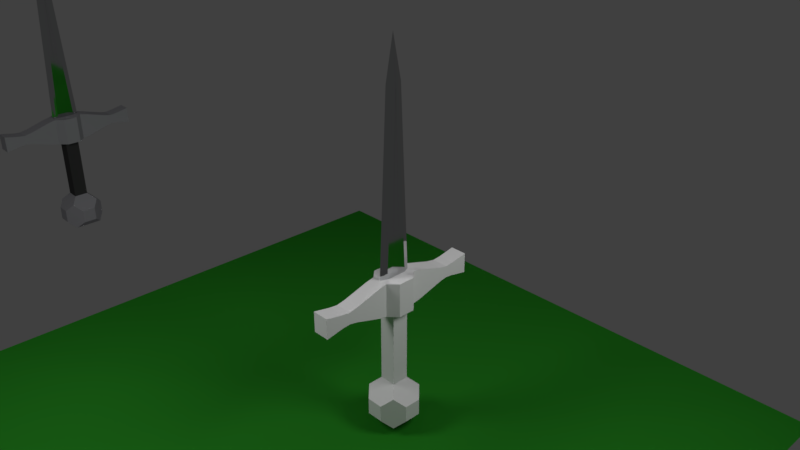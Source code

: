 # Source: DaggerTexturetest.blend  (saved by Blender 2.78.0; exported with 4.5.12 LTS)
import bpy
from mathutils import Matrix  # noqa: F401  (used for matrix-valued properties, if any)

bpy.ops.wm.read_factory_settings(use_empty=True)
scene = bpy.context.scene
scene.name = 'Scene'

# ---- collections
col_collection_1 = bpy.data.collections.new('Collection 1'); scene.collection.children.link(col_collection_1)
col_collection_6 = bpy.data.collections.new('Collection 6'); scene.collection.children.link(col_collection_6)

# ---- materials (node trees are filled in below, after node groups)
mat_metal = bpy.data.materials.new('Metal')
mat_metal.alpha_threshold = 0.0
mat_metal.roughness = 0.5
mat_material = bpy.data.materials.new('Material')
mat_material.alpha_threshold = 0.0
mat_material.diffuse_color = (0.337, 0.3357, 0.3588, 1.0)
mat_material.roughness = 0.5
mat_material.line_color = (0.0, 0.0, 0.0, 1.0)
mat_material_003 = bpy.data.materials.new('Material.003')
mat_material_003.alpha_threshold = 0.0
mat_material_003.diffuse_color = (0.05222, 0.05222, 0.05222, 1.0)
mat_material_003.roughness = 0.5
mat_material_006 = bpy.data.materials.new('Material.006')
mat_material_006.alpha_threshold = 0.0
mat_material_006.roughness = 0.5
mat_material_006.line_color = (0.0, 0.0, 0.0, 1.0)
mat_material_005 = bpy.data.materials.new('Material.005')
mat_material_005.alpha_threshold = 0.0
mat_material_005.roughness = 0.5
mat_material_001 = bpy.data.materials.new('Material.001')
mat_material_001.alpha_threshold = 0.0
mat_material_001.roughness = 0.5
mat_material_002 = bpy.data.materials.new('Material.002')
mat_material_002.alpha_threshold = 0.0
mat_material_002.roughness = 0.5

# ---- node groups
ng_fresnel = bpy.data.node_groups.new('Fresnel', 'ShaderNodeTree')
_s = ng_fresnel.interface.new_socket(name='NonMetalFransnel', in_out='OUTPUT', socket_type='NodeSocketFloat')
_s.subtype = 'FACTOR'
_s.min_value = 0.0
_s.max_value = 1.0
_s = ng_fresnel.interface.new_socket(name='MetalFrasnel', in_out='OUTPUT', socket_type='NodeSocketFloat')
_s.min_value = 0.0
_s.max_value = 0.0
_s = ng_fresnel.interface.new_socket(name='Rim', in_out='OUTPUT', socket_type='NodeSocketFloat')
_s.min_value = 0.0
_s.max_value = 0.0
_s = ng_fresnel.interface.new_socket(name='Roughness', in_out='INPUT', socket_type='NodeSocketFloat')
_s.subtype = 'FACTOR'
_s.min_value = 0.0
_s.max_value = 1.0
_s = ng_fresnel.interface.new_socket(name='Normal', in_out='INPUT', socket_type='NodeSocketVector')
_s.min_value = -1.0
_s.max_value = 1.0
_s.hide_value = True
_s = ng_fresnel.interface.new_socket(name='IOR', in_out='INPUT', socket_type='NodeSocketFloat')
_s.default_value = 1.45
_s.min_value = 0.0
_s.max_value = 1000.0
_s = ng_fresnel.interface.new_socket(name='RimEffect', in_out='INPUT', socket_type='NodeSocketFloat')
_s.default_value = 0.5
_s.min_value = 0.0
_s.max_value = 1.0
_N = ng_fresnel.nodes; _L = ng_fresnel.links
n0 = _N.new('ShaderNodeNewGeometry'); n0.name = 'Geometry'; n0.location = (-251, -69)
n1 = _N.new('ShaderNodeMix'); n1.name = 'Mix'; n1.location = (28, 69)
n1.data_type = 'RGBA'
n2 = _N.new('ShaderNodeBump'); n2.name = 'Bump'; n2.location = (-226, 167)
n2.inputs[1].default_value = 0.1
n2.inputs[2].default_value = 1.0
n3 = _N.new('ShaderNodeFresnel'); n3.name = 'Fresnel.001'; n3.location = (252, -116)
n4 = _N.new('NodeGroupOutput'); n4.name = 'Group Output'; n4.location = (692, 22)
n5 = _N.new('ShaderNodeFresnel'); n5.name = 'Fresnel'; n5.location = (251, 11)
n6 = _N.new('ShaderNodeMath'); n6.name = 'Math'; n6.location = (491, -51)
n6.operation = 'SUBTRACT'
n7 = _N.new('ShaderNodeMath'); n7.name = 'Math.001'; n7.location = (488, -244)
n7.operation = 'POWER'
n7.inputs[1].default_value = 2.0
n8 = _N.new('ShaderNodeLayerWeight'); n8.name = 'Layer Weight'; n8.location = (237, -267)
n9 = _N.new('NodeGroupInput'); n9.name = 'Group Input'; n9.location = (-451, 0)
_L.new(n1.outputs[2], n5.inputs[1])
_L.new(n0.outputs[4], n1.inputs[7])
_L.new(n2.outputs[0], n1.inputs[6])
_L.new(n9.outputs[0], n1.inputs[0])
_L.new(n9.outputs[1], n2.inputs[4])
_L.new(n0.outputs[4], n3.inputs[1])
_L.new(n3.outputs[0], n6.inputs[1])
_L.new(n5.outputs[0], n6.inputs[0])
_L.new(n6.outputs[0], n4.inputs[1])
_L.new(n5.outputs[0], n4.inputs[0])
_L.new(n9.outputs[2], n3.inputs[0])
_L.new(n9.outputs[2], n5.inputs[0])
_L.new(n8.outputs[1], n7.inputs[0])
_L.new(n7.outputs[0], n4.inputs[2])
_L.new(n9.outputs[3], n8.inputs[0])
n4.is_active_output = True
ng_metalshader = bpy.data.node_groups.new('MetalShader', 'ShaderNodeTree')
_s = ng_metalshader.interface.new_socket(name='BSDF', in_out='OUTPUT', socket_type='NodeSocketShader')
_s = ng_metalshader.interface.new_socket(name='Base Color', in_out='INPUT', socket_type='NodeSocketColor')
_s.default_value = (0.5, 0.5, 0.5, 1.0)
_s = ng_metalshader.interface.new_socket(name='RimColor', in_out='INPUT', socket_type='NodeSocketColor')
_s.default_value = (0.3733, 0.3733, 0.3733, 1.0)
_s = ng_metalshader.interface.new_socket(name='Roughness', in_out='INPUT', socket_type='NodeSocketFloat')
_s.subtype = 'FACTOR'
_s.min_value = 0.0
_s.max_value = 1.0
_s = ng_metalshader.interface.new_socket(name='Normal', in_out='INPUT', socket_type='NodeSocketVector')
_s.min_value = -1.0
_s.max_value = 1.0
_s.hide_value = True
_s = ng_metalshader.interface.new_socket(name='RimEffect', in_out='INPUT', socket_type='NodeSocketFloat')
_s.default_value = 0.5
_s.min_value = 0.0
_s.max_value = 1.0
_N = ng_metalshader.nodes; _L = ng_metalshader.links
n0 = _N.new('ShaderNodeMix'); n0.name = 'Mix'; n0.location = (210, -79)
n0.data_type = 'RGBA'
n1 = _N.new('ShaderNodeMix'); n1.name = 'Mix.001'; n1.location = (-10, -160)
n1.data_type = 'RGBA'
n2 = _N.new('NodeGroupOutput'); n2.name = 'Group Output'; n2.location = (630, 0)
n3 = _N.new('ShaderNodeMath'); n3.name = 'Math'; n3.location = (-453, -5)
n3.operation = 'POWER'
n3.inputs[1].default_value = 2.0
n4 = _N.new('ShaderNodeGroup'); n4.name = 'Group.001'; n4.location = (-172, 160)
n4.node_tree = ng_fresnel
n4.inputs[2].default_value = 1.45
n5 = _N.new('ShaderNodeBsdfAnisotropic'); n5.name = 'Glossy BSDF'; n5.location = (430, -84)
n5.distribution = 'GGX'
n6 = _N.new('NodeGroupInput'); n6.name = 'Group Input'; n6.location = (-757, -43)
n7 = _N.new('ShaderNodeMath'); n7.name = 'Math.001'; n7.location = (0, 0)
n7.operation = 'POWER'
_L.new(n5.outputs[0], n2.inputs[0])
_L.new(n6.outputs[0], n1.inputs[6])
_L.new(n0.outputs[2], n5.inputs[0])
_L.new(n4.outputs[1], n0.inputs[0])
_L.new(n1.outputs[2], n0.inputs[6])
_L.new(n4.outputs[2], n1.inputs[0])
_L.new(n6.outputs[1], n1.inputs[7])
_L.new(n6.outputs[2], n3.inputs[0])
_L.new(n3.outputs[0], n4.inputs[0])
_L.new(n6.outputs[3], n4.inputs[1])
_L.new(n6.outputs[3], n5.inputs[4])
_L.new(n6.outputs[4], n4.inputs[3])
_L.new(n3.outputs[0], n7.inputs[0])
_L.new(n7.outputs[0], n5.inputs[1])
n2.is_active_output = True
ng_metalcolors = bpy.data.node_groups.new('MetalColors', 'ShaderNodeTree')
_s = ng_metalcolors.interface.new_socket(name='Iron', in_out='OUTPUT', socket_type='NodeSocketColor')
_s.default_value = (0.56, 0.57, 0.58, 1.0)
_s = ng_metalcolors.interface.new_socket(name='Silver', in_out='OUTPUT', socket_type='NodeSocketColor')
_s.default_value = (0.972, 0.9002, 0.8454, 1.0)
_N = ng_metalcolors.nodes; _L = ng_metalcolors.links
n0 = _N.new('ShaderNodeRGB'); n0.name = 'RGB.001'; n0.location = (-107, -28)
n0.outputs[0].default_value = (0.972, 0.96, 0.915, 1.0)
n1 = _N.new('NodeGroupOutput'); n1.name = 'Group Output'; n1.location = (307, 0)
n2 = _N.new('ShaderNodeRGB'); n2.name = 'RGB'; n2.location = (107, 28)
n2.outputs[0].default_value = (0.56, 0.57, 0.58, 1.0)
n3 = _N.new('NodeGroupInput'); n3.name = 'Group Input'; n3.location = (-307, 0)
_L.new(n2.outputs[0], n1.inputs[0])
_L.new(n0.outputs[0], n1.inputs[1])
n1.is_active_output = True

# ---- material node trees
mat_metal.use_nodes = True; mat_metal.node_tree.nodes.clear()
_N = mat_metal.node_tree.nodes; _L = mat_metal.node_tree.links
n0 = _N.new('ShaderNodeOutputMaterial'); n0.name = 'Material Output'; n0.location = (379, 300)
n1 = _N.new('ShaderNodeGroup'); n1.name = 'Group.002'; n1.location = (56, 295)
n1.node_tree = ng_metalshader
n1.inputs[1].default_value = (0.6114, 0.6114, 0.6114, 1.0)
n1.inputs[2].default_value = 0.05455
n1.inputs[3].default_value = (0.0, 0.0, 0.0)
n1.inputs[4].default_value = 0.5
n2 = _N.new('ShaderNodeGroup'); n2.name = 'Group'; n2.location = (-256, 254)
n2.node_tree = ng_metalcolors
_L.new(n1.outputs[0], n0.inputs[0])
_L.new(n2.outputs[0], n1.inputs[0])
n0.is_active_output = True
mat_material_005.use_nodes = True; mat_material_005.node_tree.nodes.clear()
_N = mat_material_005.node_tree.nodes; _L = mat_material_005.node_tree.links
n0 = _N.new('ShaderNodeOutputMaterial'); n0.name = 'Material Output'; n0.location = (300, 300)
n1 = _N.new('ShaderNodeBsdfDiffuse'); n1.name = 'Diffuse BSDF'; n1.location = (10, 300)
n1.inputs[0].default_value = (0.01885, 0.2079, 0.01447, 1.0)
_L.new(n1.outputs[0], n0.inputs[0])
n0.is_active_output = True
mat_material_001.use_nodes = True; mat_material_001.node_tree.nodes.clear()
_N = mat_material_001.node_tree.nodes; _L = mat_material_001.node_tree.links
n0 = _N.new('ShaderNodeOutputMaterial'); n0.name = 'Material Output'; n0.location = (300, 300)
n1 = _N.new('ShaderNodeEmission'); n1.name = 'Emission'; n1.location = (10, 300)
n1.inputs[0].default_value = (0.8, 0.8, 0.8, 1.0)
n1.inputs[1].default_value = 10.0
_L.new(n1.outputs[0], n0.inputs[0])
n0.is_active_output = True
mat_material_002.use_nodes = True; mat_material_002.node_tree.nodes.clear()
_N = mat_material_002.node_tree.nodes; _L = mat_material_002.node_tree.links
n0 = _N.new('ShaderNodeOutputMaterial'); n0.name = 'Material Output'; n0.location = (300, 300)
n1 = _N.new('ShaderNodeEmission'); n1.name = 'Emission'; n1.location = (10, 300)
n1.inputs[0].default_value = (0.8, 0.8, 0.8, 1.0)
n1.inputs[1].default_value = 10.0
_L.new(n1.outputs[0], n0.inputs[0])
n0.is_active_output = True

# ---- world
world_world = bpy.data.worlds.new('World'); scene.world = world_world
world_world.color = (0.05088, 0.05088, 0.05088)
world_world.use_sun_shadow = False
world_world.sun_shadow_jitter_overblur = 0.0
world_world.cycles.sampling_method = 'MANUAL'

# ---- cameras
cam_camera = bpy.data.cameras.new('Camera')
cam_camera.clip_end = 100.0
cam_camera.lens = 35.0
cam_camera.sensor_width = 32.0
cam_camera.sensor_height = 18.0
cam_camera.ortho_scale = 7.314
cam_camera.dof.focus_distance = 0.0

# ---- meshes
me_cube_003 = bpy.data.meshes.new('Cube.003')
me_cube_003.from_pydata([(-0.1813, -0.5, 10.0), (-0.1812, 0.5, 10.0), (0.0, 1.0, 10.0), (0.0, -1.0, 10.0), (0.1812, -0.5, 10.0), (0.1813, 0.5, 10.0), (0.0, 1.0, 10.0), (0.0, -1.0, 10.0), (0.125, -0.75, 10.0), (-0.125, -0.75, 10.0), (-0.125, 0.75, 10.0), (0.125, 0.75, 10.0), (0.1813, -2.235e-07, 10.0), (-0.1813, 1.639e-07, 10.0), (-0.1812, 0.25, 10.0), (0.1813, 0.25, 10.0), (0.1812, -0.25, 10.0), (0.1813, 0.625, 10.0), (-0.1813, 0.625, 10.0), (-0.06125, 0.875, 10.0), (-0.1813, -0.625, 10.0), (0.1813, -0.625, 10.0), (0.06125, -0.875, 10.0), (-0.06125, -0.875, 10.0), (0.06125, 0.875, 10.0), (-0.1813, -0.25, 10.0), (0.1812, 0.009029, 20.48), (0.1813, 0.0158, 20.48), (0.0, 0.5158, 20.48), (0.0, -0.491, 20.48), (-0.125, -0.241, 20.48), (0.125, 0.2658, 20.48), (-0.1813, 1.639e-07, 20.48), (-0.1813, 0.00903, 20.48), (-0.1812, 0.0158, 20.48), (0.0, 0.5158, 20.48), (0.0, -0.491, 20.48), (0.125, -0.241, 20.48), (-0.125, 0.2658, 20.48), (0.1813, -2.235e-07, 20.48), (-0.1812, -0.003678, 20.48), (0.1813, -0.003679, 20.48), (0.1812, 0.001294, 20.48), (0.1813, 0.1408, 20.48), (-0.1813, 0.1408, 20.48), (-0.06125, 0.3908, 20.48), (-0.1813, -0.116, 20.48), (0.1813, -0.116, 20.48), (0.06125, -0.366, 20.48), (-0.06125, -0.366, 20.48), (0.06125, 0.3908, 20.48), (-0.1813, 0.001295, 20.48), (-8.788e-09, -1.032e-08, 23.0)], [], [(5, 17, 43, 27), (17, 11, 31, 43), (0, 20, 46, 33), (20, 9, 30, 46), (9, 23, 49, 30), (23, 3, 36, 49), (16, 12, 39, 42), (4, 16, 42, 26), (19, 10, 38, 45), (2, 19, 45, 35), (22, 8, 37, 48), (7, 22, 48, 29), (15, 5, 27, 41), (13, 25, 51, 32), (12, 15, 41, 39), (25, 0, 33, 51), (18, 1, 34, 44), (10, 18, 44, 38), (21, 4, 26, 47), (8, 21, 47, 37), (29, 48, 52), (27, 43, 52), (43, 31, 52), (47, 26, 52), (37, 47, 52), (33, 46, 52), (46, 30, 52), (31, 50, 52), (50, 28, 52), (45, 38, 52), (35, 45, 52), (30, 49, 52), (49, 36, 52), (24, 6, 28, 50), (14, 13, 32, 40), (11, 24, 50, 31), (1, 14, 40, 34), (48, 37, 52), (38, 44, 52), (44, 34, 52)])
me_cube_003.materials.append(mat_metal)
me_cube_003.use_remesh_preserve_volume = False
me_cube_003.use_remesh_preserve_attributes = False
me_cube_003.use_mirror_vertex_groups = False
me_cube_003.update()
me_cube_002 = bpy.data.meshes.new('Cube.002')
me_cube_002.from_pydata([(1.0, 1.0, 0.8448), (1.0, -1.0, 0.8448), (-1.0, -1.0, 0.8448), (-1.0, 1.0, 0.8448), (1.0, 1.0, 2.845), (1.0, -1.0, 2.845), (-1.0, -1.0, 2.845), (-1.0, 1.0, 2.845), (0.5, 0.5, 3.345), (0.5, -0.5, 3.345), (-0.5, -0.5, 3.345), (-0.5, 0.5, 3.345), (0.5, -1.5, 1.345), (-0.5, -1.5, 1.345), (0.5, -1.5, 2.345), (-0.5, -1.5, 2.345), (1.5, 0.5, 1.345), (1.5, -0.5, 1.345), (1.5, 0.5, 2.345), (1.5, -0.5, 2.345), (0.5, 1.5, 1.345), (-0.5, 1.5, 1.345), (0.5, 1.5, 2.345), (-0.5, 1.5, 2.345), (-1.5, -0.5, 1.345), (-1.5, 0.5, 1.345), (-1.5, -0.5, 2.345), (-1.5, 0.5, 2.345), (0.0, 1.49e-08, 0.3448)], [], [(0, 1, 28), (7, 6, 10, 11), (5, 1, 17, 19), (6, 2, 13, 15), (2, 6, 26, 24), (4, 0, 20, 22), (4, 7, 11, 8), (6, 5, 9, 10), (5, 4, 8, 9), (12, 14, 15, 13), (1, 5, 14, 12), (2, 1, 12, 13), (5, 6, 15, 14), (16, 18, 19, 17), (0, 4, 18, 16), (1, 0, 16, 17), (4, 5, 19, 18), (22, 20, 21, 23), (7, 4, 22, 23), (3, 7, 23, 21), (0, 3, 21, 20), (24, 26, 27, 25), (6, 7, 27, 26), (7, 3, 25, 27), (3, 2, 24, 25), (2, 3, 28), (1, 2, 28), (3, 0, 28)])
me_cube_002.materials.append(mat_material)
me_cube_002.use_remesh_preserve_volume = False
me_cube_002.use_remesh_preserve_attributes = False
me_cube_002.use_mirror_vertex_groups = False
me_cube_002.update()
me_cube_001 = bpy.data.meshes.new('Cube.001')
me_cube_001.from_pydata([(0.5, 0.5, 3.345), (0.5, -0.5, 3.345), (-0.5, -0.5, 3.345), (-0.5, 0.5, 3.345), (-0.5, 0.5, 8.0), (0.5, -0.5, 8.0), (0.5, 0.5, 8.0), (-0.5, -0.5, 8.0)], [], [(2, 1, 5, 7), (1, 0, 6, 5), (3, 2, 7, 4), (0, 3, 4, 6)])
me_cube_001.polygons.foreach_set('material_index', [1, 1, 1, 1])
me_cube_001.materials.append(None)
me_cube_001.materials.append(mat_material_003)
me_cube_001.use_remesh_preserve_volume = False
me_cube_001.use_remesh_preserve_attributes = False
me_cube_001.use_mirror_vertex_groups = False
me_cube_001.update()
me_cube = bpy.data.meshes.new('Cube')
me_cube.from_pydata([(-0.5, 0.5, 8.0), (0.5, -0.5, 8.0), (0.5, 0.5, 8.0), (-0.5, -0.5, 8.0), (-0.5, 0.5, 10.0), (0.5, -0.5, 10.0), (0.5, 0.5, 10.0), (-0.5, -0.5, 10.0), (0.5, 1.0, 8.0), (-0.5, 1.0, 8.0), (0.5, 1.0, 10.0), (-0.5, 1.0, 10.0), (0.5, -1.0, 8.0), (-0.5, -1.0, 8.0), (0.5, -1.0, 10.0), (-0.5, -1.0, 10.0), (1.0, 0.5, 8.0), (1.0, -0.5, 8.0), (1.0, 0.5, 10.0), (1.0, -0.5, 10.0), (1.0, 0.5, 10.0), (1.0, 0.5, 8.0), (1.0, -0.5, 8.0), (1.0, -0.5, 10.0), (-1.0, -0.5, 8.0), (-1.0, 0.5, 8.0), (-1.0, -0.5, 10.0), (-1.0, 0.5, 10.0), (-1.0, 0.5, 10.0), (-1.0, 0.5, 8.0), (-1.0, -0.5, 10.0), (-1.0, -0.5, 8.0), (-0.5, -5.0, 8.4), (0.5, -5.0, 8.4), (-0.5, -5.0, 9.6), (0.5, -5.0, 9.6), (-0.5, -4.5, 8.5), (0.5, -4.5, 8.5), (-0.5, -4.5, 9.5), (0.5, -4.5, 9.5), (0.5, -4.0, 9.4), (0.5, -4.0, 8.6), (-0.5, -4.0, 8.6), (-0.5, -4.0, 9.4), (-0.5, -3.5, 9.35), (0.5, -3.5, 9.35), (-0.5, -3.5, 8.65), (0.5, -3.5, 8.65), (0.5, -3.0, 9.45), (0.5, -3.0, 8.55), (-0.5, -3.0, 8.55), (-0.5, -3.0, 9.45), (-0.5, -2.5, 9.6), (0.5, -2.5, 9.6), (-0.5, -2.5, 8.4), (0.5, -2.5, 8.4), (0.5, -2.0, 9.75), (0.5, -2.0, 8.25), (-0.5, -2.0, 8.25), (-0.5, -2.0, 9.75), (-0.5, -1.5, 9.9), (0.5, -1.5, 9.9), (-0.5, -1.5, 8.1), (0.5, -1.5, 8.1), (0.5, 1.5, 8.1), (-0.5, 1.5, 8.1), (0.5, 1.5, 9.9), (-0.5, 1.5, 9.9), (0.5, 2.0, 8.25), (-0.5, 2.0, 8.25), (0.5, 2.0, 9.75), (-0.5, 2.0, 9.75), (0.5, 2.5, 8.4), (-0.5, 2.5, 8.4), (0.5, 2.5, 9.6), (-0.5, 2.5, 9.6), (0.5, 3.0, 8.55), (-0.5, 3.0, 8.55), (0.5, 3.0, 9.45), (-0.5, 3.0, 9.45), (0.5, 3.5, 8.65), (-0.5, 3.5, 8.65), (0.5, 3.5, 9.35), (-0.5, 3.5, 9.35), (0.5, 4.0, 8.6), (-0.5, 4.0, 8.6), (0.5, 4.0, 9.4), (-0.5, 4.0, 9.4), (0.5, 4.5, 8.5), (-0.5, 4.5, 8.5), (0.5, 4.5, 9.5), (-0.5, 4.5, 9.5), (0.5, 5.0, 8.4), (-0.5, 5.0, 8.4), (0.5, 5.0, 9.6), (-0.5, 5.0, 9.6), (-0.5, 3.576e-07, 10.0), (0.5, -4.172e-07, 10.0), (6.557e-07, 1.0, 10.0), (-0.5, 0.75, 10.0), (0.5, 0.75, 10.0), (-8.941e-07, -1.0, 10.0), (-0.5, -0.75, 10.0), (0.5, -0.75, 10.0), (-0.5, 0.25, 10.0), (-0.1813, -0.5, 10.0), (-0.1812, 0.5, 10.0), (0.5, -0.25, 10.0), (0.0, 1.0, 10.0), (-0.5, 0.875, 10.0), (0.5, 0.875, 10.0), (0.0, -1.0, 10.0), (-0.5, -0.625, 10.0), (0.5, -0.625, 10.0), (-0.5, -0.25, 10.0), (0.1812, -0.5, 10.0), (0.1813, 0.5, 10.0), (0.5, 0.25, 10.0), (0.0, 1.0, 10.0), (-0.5, 0.625, 10.0), (0.5, 0.625, 10.0), (0.0, -1.0, 10.0), (-0.5, -0.875, 10.0), (0.5, -0.875, 10.0), (0.125, -0.75, 10.0), (-0.125, -0.75, 10.0), (-0.125, 0.75, 10.0), (0.125, 0.75, 10.0), (0.1813, -2.235e-07, 10.0), (-0.1813, 1.639e-07, 10.0), (-0.1812, 0.25, 10.0), (0.1813, 0.25, 10.0), (0.1812, -0.25, 10.0), (0.1813, 0.625, 10.0), (-0.1813, 0.625, 10.0), (-0.06125, 0.875, 10.0), (-0.1813, -0.625, 10.0), (0.1813, -0.625, 10.0), (0.06125, -0.875, 10.0), (-0.06125, -0.875, 10.0), (0.06125, 0.875, 10.0), (-0.1813, -0.25, 10.0), (0.1812, 0.009029, 20.48), (0.1813, 0.0158, 20.48), (0.0, 0.5158, 20.48), (6.557e-07, 0.5158, 20.48), (0.0, -0.491, 20.48), (-8.941e-07, -0.491, 20.48), (-0.1813, 1.639e-07, 20.48), (-0.1813, 0.00903, 20.48), (-0.1812, 0.0158, 20.48), (0.0, 0.5158, 20.48), (0.0, -0.491, 20.48), (0.1813, -2.235e-07, 20.48), (-0.1812, -0.003678, 20.48), (0.1813, -0.003679, 20.48), (0.1812, 0.001294, 20.48), (-0.1813, 0.001295, 20.48), (-8.788e-09, -1.032e-08, 23.0), (-1.0, 8.345e-07, 8.0), (-1.0, 8.345e-07, 10.0), (-1.0, -0.5, 9.0), (-1.0, 0.5, 9.0), (-1.0, 8.345e-07, 9.0), (-1.0, 0.25, 8.0), (-1.0, 0.25, 10.0), (-1.0, -0.5, 8.5), (-1.0, 0.5, 8.5), (-1.0, -0.25, 8.0), (-1.0, -0.25, 10.0), (-1.0, -0.5, 9.5), (-1.0, 0.5, 9.5), (-1.0, 8.345e-07, 9.5), (-1.0, 8.345e-07, 8.5), (-1.0, 0.25, 9.0), (-1.0, -0.25, 9.0), (-1.0, -0.25, 8.5), (-1.0, 0.25, 8.5), (-1.0, 0.25, 9.5), (-1.0, -0.25, 9.5), (-1.0, 0.375, 8.0), (-1.0, 0.375, 10.0), (-1.0, -0.5, 8.25), (-1.0, 0.5, 8.25), (-1.0, -0.125, 8.0), (-1.0, -0.125, 10.0), (-1.0, -0.5, 9.25), (-1.0, 0.5, 9.25), (-1.0, 8.345e-07, 9.75), (-1.0, 8.345e-07, 8.75), (-1.0, 0.375, 9.0), (-1.0, -0.125, 9.0), (-1.0, 0.125, 8.0), (-1.0, 0.125, 10.0), (-1.0, -0.5, 8.75), (-1.0, 0.5, 8.75), (-1.0, -0.375, 8.0), (-1.0, -0.375, 10.0), (-1.0, -0.5, 9.75), (-1.0, 0.5, 9.75), (-1.0, 8.345e-07, 9.25), (-1.0, 8.345e-07, 8.25), (-1.0, 0.125, 9.0), (-1.0, -0.375, 9.0), (-1.0, -0.25, 8.75), (-1.0, -0.25, 8.25), (-1.0, -0.125, 8.5), (-1.0, -0.375, 8.5), (-1.0, 0.25, 8.75), (-1.0, 0.25, 8.25), (-1.0, 0.375, 8.5), (-1.0, 0.125, 8.5), (-1.0, 0.25, 9.75), (-1.0, 0.25, 9.25), (-1.0, 0.375, 9.5), (-1.0, 0.125, 9.5), (-1.0, -0.25, 9.75), (-1.0, -0.25, 9.25), (-1.0, -0.125, 9.5), (-1.0, -0.375, 9.5), (-1.0, -0.375, 9.25), (-1.0, -0.125, 9.25), (-1.0, -0.125, 9.75), (-1.0, 0.125, 9.25), (-1.0, 0.375, 9.25), (-1.0, 0.375, 9.75), (-1.0, 0.125, 8.25), (-1.0, 0.375, 8.25), (-1.0, 0.375, 8.75), (-1.0, -0.375, 8.25), (-1.0, -0.125, 8.25), (-1.0, -0.125, 8.75), (-1.0, -0.375, 8.75), (-1.0, 0.125, 8.75), (-1.0, 0.125, 9.75), (-1.0, -0.375, 9.75), (-1.0, 0.4375, 8.0), (-1.0, 0.4375, 10.0), (-1.0, -0.5, 8.125), (-1.0, 0.5, 8.125), (-1.0, -0.0625, 8.0), (-1.0, -0.0625, 10.0), (-1.0, -0.5, 9.125), (-1.0, 0.5, 9.125), (-1.0, 8.345e-07, 9.875), (-1.0, 8.345e-07, 8.875), (-1.0, 0.4375, 9.0), (-1.0, -0.0625, 9.0), (-1.0, 0.1875, 8.0), (-1.0, 0.1875, 10.0), (-1.0, -0.5, 8.625), (-1.0, 0.5, 8.625), (-1.0, -0.3125, 8.0), (-1.0, -0.3125, 10.0), (-1.0, -0.5, 9.625), (-1.0, 0.5, 9.625), (-1.0, 8.345e-07, 9.375), (-1.0, 8.345e-07, 8.375), (-1.0, 0.1875, 9.0), (-1.0, -0.3125, 9.0), (-1.0, -0.25, 8.875), (-1.0, -0.25, 8.375), (-1.0, -0.0625, 8.5), (-1.0, -0.3125, 8.5), (-1.0, 0.25, 8.875), (-1.0, 0.25, 8.375), (-1.0, 0.4375, 8.5), (-1.0, 0.1875, 8.5), (-1.0, 0.25, 9.875), (-1.0, 0.25, 9.375), (-1.0, 0.4375, 9.5), (-1.0, 0.1875, 9.5), (-1.0, -0.25, 9.875), (-1.0, -0.25, 9.375), (-1.0, -0.0625, 9.5), (-1.0, -0.3125, 9.5), (-1.0, 0.3125, 8.0), (-1.0, 0.3125, 10.0), (-1.0, -0.5, 8.375), (-1.0, 0.5, 8.375), (-1.0, -0.1875, 8.0), (-1.0, -0.1875, 10.0), (-1.0, -0.5, 9.375), (-1.0, 0.5, 9.375), (-1.0, 8.345e-07, 9.625), (-1.0, 8.345e-07, 8.625), (-1.0, 0.3125, 9.0), (-1.0, -0.1875, 9.0), (-1.0, 0.0625, 8.0), (-1.0, 0.0625, 10.0), (-1.0, -0.5, 8.875), (-1.0, 0.5, 8.875), (-1.0, -0.4375, 8.0), (-1.0, -0.4375, 10.0), (-1.0, -0.5, 9.875), (-1.0, 0.5, 9.875), (-1.0, 8.345e-07, 9.125), (-1.0, 8.345e-07, 8.125), (-1.0, 0.0625, 9.0), (-1.0, -0.4375, 9.0), (-1.0, -0.25, 8.625), (-1.0, -0.25, 8.125), (-1.0, -0.1875, 8.5), (-1.0, -0.4375, 8.5), (-1.0, 0.25, 8.625), (-1.0, 0.25, 8.125), (-1.0, 0.3125, 8.5), (-1.0, 0.0625, 8.5), (-1.0, 0.25, 9.625), (-1.0, 0.25, 9.125), (-1.0, 0.3125, 9.5), (-1.0, 0.0625, 9.5), (-1.0, -0.25, 9.625), (-1.0, -0.25, 9.125), (-1.0, -0.1875, 9.5), (-1.0, -0.4375, 9.5), (-1.0, -0.375, 9.375), (-1.0, -0.375, 9.125), (-1.0, -0.3125, 9.25), (-1.0, -0.4375, 9.25), (-1.0, -0.125, 9.375), (-1.0, -0.125, 9.125), (-1.0, -0.0625, 9.25), (-1.0, -0.1875, 9.25), (-1.0, -0.125, 9.875), (-1.0, -0.125, 9.625), (-1.0, -0.0625, 9.75), (-1.0, -0.1875, 9.75), (-1.0, 0.125, 9.375), (-1.0, 0.125, 9.125), (-1.0, 0.1875, 9.25), (-1.0, 0.0625, 9.25), (-1.0, 0.375, 9.375), (-1.0, 0.375, 9.125), (-1.0, 0.4375, 9.25), (-1.0, 0.3125, 9.25), (-1.0, 0.375, 9.875), (-1.0, 0.375, 9.625), (-1.0, 0.4375, 9.75), (-1.0, 0.3125, 9.75), (-1.0, 0.125, 8.375), (-1.0, 0.125, 8.125), (-1.0, 0.1875, 8.25), (-1.0, 0.0625, 8.25), (-1.0, 0.375, 8.375), (-1.0, 0.375, 8.125), (-1.0, 0.4375, 8.25), (-1.0, 0.3125, 8.25), (-1.0, 0.375, 8.875), (-1.0, 0.375, 8.625), (-1.0, 0.4375, 8.75), (-1.0, 0.3125, 8.75), (-1.0, -0.375, 8.375), (-1.0, -0.375, 8.125), (-1.0, -0.3125, 8.25), (-1.0, -0.4375, 8.25), (-1.0, -0.125, 8.375), (-1.0, -0.125, 8.125), (-1.0, -0.0625, 8.25), (-1.0, -0.1875, 8.25), (-1.0, -0.125, 8.875), (-1.0, -0.125, 8.625), (-1.0, -0.0625, 8.75), (-1.0, -0.1875, 8.75), (-1.0, -0.375, 8.875), (-1.0, -0.375, 8.625), (-1.0, -0.3125, 8.75), (-1.0, -0.4375, 8.75), (-1.0, 0.125, 8.875), (-1.0, 0.125, 8.625), (-1.0, 0.1875, 8.75), (-1.0, 0.0625, 8.75), (-1.0, 0.125, 9.875), (-1.0, 0.125, 9.625), (-1.0, 0.1875, 9.75), (-1.0, 0.0625, 9.75), (-1.0, -0.375, 9.875), (-1.0, -0.375, 9.625), (-1.0, -0.3125, 9.75), (-1.0, -0.4375, 9.75), (-1.0, -0.4375, 9.625), (-1.0, -0.3125, 9.625), (-1.0, -0.3125, 9.875), (-1.0, 0.0625, 9.625), (-1.0, 0.1875, 9.625), (-1.0, 0.1875, 9.875), (-1.0, 0.0625, 8.625), (-1.0, 0.1875, 8.625), (-1.0, 0.1875, 8.875), (-1.0, -0.4375, 8.625), (-1.0, -0.3125, 8.625), (-1.0, -0.3125, 8.875), (-1.0, -0.1875, 8.625), (-1.0, -0.0625, 8.625), (-1.0, -0.0625, 8.875), (-1.0, -0.1875, 8.125), (-1.0, -0.0625, 8.125), (-1.0, -0.0625, 8.375), (-1.0, -0.4375, 8.125), (-1.0, -0.3125, 8.125), (-1.0, -0.3125, 8.375), (-1.0, 0.3125, 8.625), (-1.0, 0.4375, 8.625), (-1.0, 0.4375, 8.875), (-1.0, 0.3125, 8.125), (-1.0, 0.4375, 8.125), (-1.0, 0.4375, 8.375), (-1.0, 0.0625, 8.125), (-1.0, 0.1875, 8.125), (-1.0, 0.1875, 8.375), (-1.0, 0.3125, 9.625), (-1.0, 0.4375, 9.625), (-1.0, 0.4375, 9.875), (-1.0, 0.3125, 9.125), (-1.0, 0.4375, 9.125), (-1.0, 0.4375, 9.375), (-1.0, 0.0625, 9.125), (-1.0, 0.1875, 9.125), (-1.0, 0.1875, 9.375), (-1.0, -0.1875, 9.625), (-1.0, -0.0625, 9.625), (-1.0, -0.0625, 9.875), (-1.0, -0.1875, 9.125), (-1.0, -0.0625, 9.125), (-1.0, -0.0625, 9.375), (-1.0, -0.4375, 9.125), (-1.0, -0.3125, 9.125), (-1.0, -0.3125, 9.375), (-1.0, -0.4375, 9.375), (-1.0, -0.1875, 9.375), (-1.0, -0.1875, 9.875), (-1.0, 0.0625, 9.375), (-1.0, 0.3125, 9.375), (-1.0, 0.3125, 9.875), (-1.0, 0.0625, 8.375), (-1.0, 0.3125, 8.375), (-1.0, 0.3125, 8.875), (-1.0, -0.4375, 8.375), (-1.0, -0.1875, 8.375), (-1.0, -0.1875, 8.875), (-1.0, -0.4375, 8.875), (-1.0, 0.0625, 8.875), (-1.0, 0.0625, 9.875), (-1.0, -0.4375, 9.875), (-1.1, 0.1875, 9.5), (-1.1, 0.25, 9.5), (-1.1, -0.0625, 9.5), (-1.1, 8.934e-07, 9.5), (-1.1, 0.0625, 9.5), (-1.1, 0.125, 9.5), (-1.1, -0.1875, 9.5), (-1.1, -0.125, 9.5), (-1.1, 8.934e-07, 9.625), (-1.1, 0.25, 9.625), (-1.1, -0.25, 9.5), (-1.1, -0.25, 9.625), (-1.1, -0.125, 9.625), (-1.1, 0.125, 9.625), (-1.1, 0.0625, 9.625), (-1.1, 0.1875, 9.625), (-1.1, -0.1875, 9.625), (-1.1, -0.0625, 9.625), (-1.1, -0.25, 9.375), (-1.1, -0.25, 9.5), (-1.1, -0.3125, 9.5), (-1.1, -0.3125, 9.375), (-1.1, -0.375, 9.125), (-1.1, -0.375, 9.25), (-1.1, -0.375, 8.875), (-1.1, -0.375, 9.0), (-1.1, -0.3125, 9.0), (-1.1, -0.375, 9.375), (-1.1, -0.3125, 9.25), (-1.1, -0.375, 8.75), (-1.1, -0.3125, 8.75), (-1.1, -0.3125, 8.875), (-1.1, -0.3125, 9.125), (-1.1, -0.3125, 9.375), (-1.1, -0.25, 8.625), (-1.1, -0.25, 8.75), (-1.1, -0.3125, 8.75), (-1.1, -0.3125, 8.625), (-1.1, -0.0625, 8.5), (-1.1, 8.713e-07, 8.5), (-1.1, 0.1875, 8.5), (-1.1, 0.25, 8.5), (-1.1, -0.1875, 8.5), (-1.1, -0.125, 8.5), (-1.1, 0.0625, 8.5), (-1.1, 0.125, 8.5), (-1.1, 8.713e-07, 8.625), (-1.1, -0.25, 8.5), (-1.1, -0.25, 8.625), (-1.1, 0.25, 8.625), (-1.1, -0.125, 8.625), (-1.1, 0.125, 8.625), (-1.1, 0.0625, 8.625), (-1.1, 0.1875, 8.625), (-1.1, -0.1875, 8.625), (-1.1, -0.0625, 8.625), (-1.1, 0.25, 8.625), (-1.1, 0.25, 8.75), (-1.1, 0.3125, 8.75), (-1.1, 0.3125, 8.625), (-1.1, 0.3125, 9.0), (-1.1, 0.375, 9.0), (-1.1, 0.375, 9.125), (-1.1, 0.375, 9.25), (-1.1, 0.3125, 9.25), (-1.1, 0.375, 8.875), (-1.1, 0.3125, 8.75), (-1.1, 0.375, 8.75), (-1.1, 0.375, 9.375), (-1.1, 0.3125, 9.125), (-1.1, 0.3125, 9.375), (-1.1, 0.3125, 8.875), (-1.1, 0.25, 9.375), (-1.1, 0.25, 9.5), (-1.1, 0.3125, 9.5), (-1.1, 0.3125, 9.375)], [], [(3, 1, 12, 13), (141, 114, 7, 105), (9, 0, 25, 29), (2, 0, 9, 8), (10, 110, 100, 120, 6, 18, 20), (10, 8, 64, 66), (0, 3, 24, 292, 196, 252, 168, 280, 184, 240, 159, 288, 192, 248, 164, 276, 180, 236, 25), (140, 110, 10, 118), (5, 113, 103, 123, 14, 23, 19), (58, 57, 55, 54), (4, 119, 99, 109, 11, 28, 27), (139, 122, 15, 111), (6, 117, 97, 107, 5, 19, 18), (17, 16, 18, 19), (18, 16, 21, 20), (17, 19, 23, 22), (2, 8, 21, 16), (8, 10, 20, 21), (12, 1, 17, 22), (14, 12, 22, 23), (1, 2, 16, 17), (443, 294, 26, 293), (25, 239, 183, 279, 167, 251, 195, 291, 162, 243, 187, 283, 171, 255, 199, 295, 27, 28, 29), (26, 294, 198, 254, 170, 282, 186, 242, 161, 290, 194, 250, 166, 278, 182, 238, 24, 31, 30), (3, 13, 31, 24), (11, 9, 29, 28), (13, 15, 30, 31), (15, 122, 102, 112, 7, 26, 30), (7, 114, 96, 104, 4, 27, 237, 181, 277, 165, 249, 193, 289, 160, 241, 185, 281, 169, 253, 197, 293, 26), (57, 56, 53, 55), (53, 52, 51, 48), (63, 61, 56, 57), (62, 63, 57, 58), (60, 62, 58, 59), (56, 59, 52, 53), (14, 121, 101, 111, 15, 60, 61), (15, 13, 62, 60), (13, 12, 63, 62), (61, 60, 59, 56), (12, 14, 61, 63), (59, 58, 54, 52), (51, 50, 46, 44), (52, 54, 50, 51), (54, 55, 49, 50), (55, 53, 48, 49), (45, 44, 43, 40), (48, 51, 44, 45), (49, 48, 45, 47), (50, 49, 47, 46), (42, 41, 37, 36), (44, 46, 42, 43), (46, 47, 41, 42), (47, 45, 40, 41), (38, 36, 32, 34), (43, 42, 36, 38), (40, 43, 38, 39), (41, 40, 39, 37), (32, 33, 35, 34), (39, 38, 34, 35), (36, 37, 33, 32), (37, 39, 35, 33), (67, 66, 70, 71), (11, 108, 98, 118, 10, 66, 67), (9, 11, 67, 65), (8, 9, 65, 64), (69, 71, 75, 73), (65, 67, 71, 69), (64, 65, 69, 68), (66, 64, 68, 70), (74, 72, 76, 78), (68, 69, 73, 72), (70, 68, 72, 74), (71, 70, 74, 75), (77, 79, 83, 81), (75, 74, 78, 79), (73, 75, 79, 77), (72, 73, 77, 76), (81, 83, 87, 85), (76, 77, 81, 80), (78, 76, 80, 82), (79, 78, 82, 83), (86, 84, 88, 90), (80, 81, 85, 84), (82, 80, 84, 86), (83, 82, 86, 87), (89, 91, 95, 93), (87, 86, 90, 91), (85, 87, 91, 89), (84, 85, 89, 88), (92, 93, 95, 94), (88, 89, 93, 92), (90, 88, 92, 94), (91, 90, 94, 95), (98, 108, 151, 145), (136, 112, 102, 125), (133, 120, 100, 127), (130, 104, 96, 129), (106, 4, 104, 130), (117, 131, 128, 97), (6, 116, 131, 117), (107, 132, 115, 5), (97, 128, 132, 107), (101, 121, 146, 147), (116, 6, 120, 133), (119, 134, 126, 99), (4, 106, 134, 119), (109, 135, 108, 11), (99, 126, 135, 109), (105, 7, 112, 136), (113, 137, 124, 103), (5, 115, 137, 113), (123, 138, 121, 14), (103, 124, 138, 123), (118, 98, 145, 144), (125, 102, 122, 139), (127, 100, 110, 140), (111, 101, 147, 152), (129, 96, 114, 141), (148, 157, 158), (156, 153, 158), (157, 149, 158), (142, 156, 158), (155, 143, 158), (147, 146, 158), (152, 147, 158), (153, 155, 158), (144, 145, 158), (145, 151, 158), (150, 154, 158), (154, 148, 158), (442, 244, 160, 289), (441, 245, 163, 298), (440, 290, 161, 299), (439, 260, 175, 287), (438, 261, 176, 302), (437, 278, 166, 303), (436, 264, 174, 286), (435, 265, 177, 306), (434, 257, 173, 307), (433, 268, 165, 277), (432, 269, 516, 519), (431, 256, 172, 311), (430, 272, 169, 281), (429, 273, 179, 314), (428, 282, 170, 315), (427, 316, 219, 275), (364, 203, 469, 468), (425, 242, 186, 319), (424, 320, 218, 274), (423, 321, 221, 322), (422, 313, 217, 323), (421, 324, 185, 241), (420, 325, 222, 326), (419, 312, 216, 327), (418, 328, 215, 271), (417, 329, 223, 330), (416, 296, 200, 331), (415, 332, 214, 270), (414, 333, 224, 334), (413, 309, 213, 335), (412, 336, 181, 237), (411, 337, 225, 338), (410, 308, 212, 339), (409, 340, 211, 267), (408, 341, 226, 342), (407, 297, 201, 343), (406, 344, 210, 266), (405, 345, 227, 346), (404, 305, 209, 347), (403, 348, 190, 246), (402, 349, 228, 350), (208, 351, 502, 501), (400, 352, 207, 263), (399, 353, 229, 354), (398, 238, 182, 355), (397, 356, 206, 262), (396, 357, 230, 358), (395, 301, 205, 359), (394, 360, 191, 247), (393, 361, 231, 362), (392, 300, 204, 363), (366, 232, 473, 474), (390, 365, 232, 366), (389, 250, 194, 367), (388, 368, 202, 258), (387, 369, 233, 370), (386, 285, 189, 371), (385, 372, 193, 249), (384, 373, 234, 374), (383, 284, 188, 375), (382, 376, 197, 253), (381, 377, 235, 378), (380, 254, 198, 379), (377, 380, 379, 235), (219, 315, 380, 377), (315, 170, 254, 380), (312, 381, 378, 216), (179, 275, 381, 312), (275, 219, 377, 381), (272, 382, 253, 169), (216, 378, 382, 272), (378, 235, 376, 382), (373, 383, 375, 234), (373, 384, 459, 457), (312, 419, 460, 455), (308, 384, 374, 212), (384, 308, 453, 459), (419, 325, 456, 460), (268, 385, 249, 165), (212, 374, 385, 268), (374, 234, 372, 385), (369, 386, 371, 233), (173, 262, 482, 483), (386, 369, 495, 496), (304, 387, 370, 208), (302, 176, 491, 486), (361, 393, 499, 494), (264, 388, 258, 174), (208, 370, 388, 264), (370, 233, 368, 388), (365, 389, 367, 232), (207, 303, 389, 365), (303, 166, 250, 389), (300, 390, 481, 478), (176, 263, 390, 300), (263, 207, 365, 390), (260, 391, 259, 175), (204, 366, 391, 260), (427, 318, 472, 477), (361, 392, 363, 231), (393, 285, 490, 499), (177, 267, 484, 485), (285, 393, 362, 189), (176, 300, 492, 491), (369, 387, 497, 495), (245, 394, 247, 163), (189, 362, 394, 245), (362, 231, 360, 394), (357, 395, 359, 230), (184, 280, 395, 357), (280, 168, 301, 395), (297, 396, 358, 201), (159, 240, 396, 297), (240, 184, 357, 396), (257, 397, 262, 173), (201, 358, 397, 257), (358, 230, 356, 397), (353, 398, 355, 229), (196, 292, 398, 353), (292, 24, 238, 398), (301, 399, 354, 205), (168, 252, 399, 301), (252, 196, 353, 399), (261, 400, 263, 176), (205, 354, 400, 261), (354, 229, 352, 400), (349, 401, 351, 228), (210, 306, 401, 349), (306, 177, 304, 401), (251, 402, 350, 195), (167, 266, 402, 251), (266, 210, 349, 402), (291, 403, 246, 162), (195, 350, 403, 291), (350, 228, 348, 403), (345, 404, 347, 227), (180, 276, 404, 345), (276, 164, 305, 404), (239, 405, 346, 183), (25, 236, 405, 239), (236, 180, 345, 405), (279, 406, 266, 167), (183, 346, 406, 279), (346, 227, 344, 406), (341, 407, 343, 226), (192, 288, 407, 341), (288, 159, 297, 407), (305, 408, 342, 209), (164, 248, 408, 305), (248, 192, 341, 408), (265, 409, 267, 177), (209, 342, 409, 265), (342, 226, 340, 409), (337, 410, 339, 225), (214, 310, 410, 337), (310, 178, 308, 410), (255, 411, 338, 199), (171, 270, 411, 255), (270, 214, 337, 411), (295, 412, 237, 27), (199, 338, 412, 295), (338, 225, 336, 412), (413, 335, 508, 513), (224, 333, 506, 507), (286, 174, 309, 413), (243, 414, 334, 187), (162, 246, 414, 243), (246, 190, 333, 414), (283, 415, 270, 171), (187, 334, 415, 283), (334, 224, 332, 415), (329, 416, 331, 223), (202, 298, 416, 329), (298, 163, 296, 416), (309, 417, 330, 213), (174, 258, 417, 309), (258, 202, 329, 417), (269, 418, 271, 178), (213, 330, 418, 269), (330, 223, 328, 418), (325, 419, 327, 222), (308, 178, 445, 453), (271, 215, 449, 444), (284, 420, 326, 188), (172, 274, 446, 447), (215, 311, 448, 449), (244, 421, 241, 160), (188, 326, 421, 244), (326, 222, 324, 421), (321, 422, 323, 221), (191, 287, 422, 321), (287, 175, 313, 422), (296, 423, 322, 200), (163, 247, 423, 296), (247, 191, 321, 423), (256, 424, 274, 172), (200, 322, 424, 256), (322, 221, 320, 424), (317, 425, 319, 220), (203, 299, 425, 317), (299, 161, 242, 425), (313, 426, 318, 217), (175, 259, 426, 313), (203, 317, 466, 469), (275, 179, 463, 464), (217, 318, 427, 273), (426, 259, 470, 476), (316, 428, 315, 219), (220, 319, 428, 316), (319, 186, 282, 428), (320, 429, 314, 218), (221, 323, 429, 320), (323, 217, 273, 429), (324, 430, 281, 185), (222, 327, 430, 324), (327, 216, 272, 430), (328, 431, 311, 215), (223, 331, 431, 328), (331, 200, 256, 431), (332, 432, 310, 214), (432, 332, 512, 514), (335, 213, 269, 432), (336, 433, 277, 181), (225, 339, 433, 336), (339, 212, 268, 433), (340, 434, 307, 211), (226, 343, 434, 340), (343, 201, 257, 434), (344, 435, 306, 210), (227, 347, 435, 344), (347, 209, 265, 435), (348, 228, 511, 509), (335, 432, 514, 508), (351, 208, 264, 436), (352, 437, 303, 207), (229, 355, 437, 352), (355, 182, 278, 437), (356, 438, 302, 206), (230, 359, 438, 356), (359, 205, 261, 438), (360, 439, 287, 191), (231, 363, 439, 360), (363, 204, 260, 439), (364, 440, 299, 203), (232, 367, 440, 364), (367, 194, 290, 440), (368, 441, 298, 202), (233, 371, 441, 368), (371, 189, 245, 441), (372, 442, 289, 193), (234, 375, 442, 372), (375, 188, 244, 442), (376, 443, 293, 197), (235, 379, 443, 376), (379, 198, 294, 443), (449, 448, 458, 457), (448, 447, 452, 458), (445, 444, 459, 453), (444, 449, 457, 459), (451, 450, 460, 456), (450, 454, 455, 460), (447, 446, 461, 452), (446, 451, 456, 461), (218, 314, 450, 451), (274, 218, 451, 446), (311, 172, 447, 448), (179, 312, 455, 454), (178, 271, 444, 445), (420, 284, 452, 461), (383, 373, 457, 458), (325, 420, 461, 456), (284, 383, 458, 452), (314, 179, 454, 450), (462, 465, 464, 463), (179, 273, 462, 463), (273, 427, 465, 462), (427, 275, 464, 465), (476, 466, 467, 472), (475, 468, 469, 470), (474, 473, 468, 475), (470, 469, 466, 476), (472, 467, 471, 477), (259, 391, 475, 470), (318, 426, 476, 472), (317, 220, 467, 466), (316, 427, 477, 471), (220, 316, 471, 467), (391, 366, 474, 475), (232, 364, 468, 473), (478, 481, 480, 479), (204, 300, 478, 479), (366, 204, 479, 480), (390, 366, 480, 481), (489, 488, 496, 495), (488, 483, 490, 496), (485, 484, 497, 493), (484, 489, 495, 497), (487, 486, 498, 494), (486, 491, 492, 498), (483, 482, 499, 490), (482, 487, 494, 499), (285, 386, 496, 490), (211, 307, 488, 489), (267, 211, 489, 484), (304, 177, 485, 493), (392, 361, 494, 498), (300, 392, 498, 492), (206, 302, 486, 487), (262, 206, 487, 482), (387, 304, 493, 497), (307, 173, 483, 488), (503, 500, 501, 502), (304, 208, 501, 500), (351, 401, 503, 502), (401, 304, 500, 503), (506, 513, 508, 507), (505, 504, 513, 506), (507, 508, 514, 512), (509, 515, 504, 505), (511, 510, 515, 509), (436, 286, 504, 515), (332, 224, 507, 512), (286, 413, 513, 504), (228, 351, 510, 511), (351, 436, 515, 510), (333, 190, 505, 506), (190, 348, 509, 505), (519, 516, 517, 518), (269, 178, 517, 516), (178, 310, 518, 517), (310, 432, 519, 518)])
me_cube.materials.append(mat_material)
me_cube.materials.append(None)
me_cube.use_remesh_preserve_volume = False
me_cube.use_remesh_preserve_attributes = False
me_cube.use_mirror_vertex_groups = False
me_cube.update()
me_cube_007 = bpy.data.meshes.new('Cube.007')
me_cube_007.from_pydata([(1.0, 1.0, 0.8448), (1.0, -1.0, 0.8448), (-1.0, -1.0, 0.8448), (-1.0, 1.0, 0.8448), (1.0, 1.0, 2.845), (1.0, -1.0, 2.845), (-1.0, -1.0, 2.845), (-1.0, 1.0, 2.845), (0.5, 0.5, 3.345), (0.5, -0.5, 3.345), (-0.5, -0.5, 3.345), (-0.5, 0.5, 3.345), (0.5, -1.5, 1.345), (-0.5, -1.5, 1.345), (0.5, -1.5, 2.345), (-0.5, -1.5, 2.345), (1.5, 0.5, 1.345), (1.5, -0.5, 1.345), (1.5, 0.5, 2.345), (1.5, -0.5, 2.345), (0.5, 1.5, 1.345), (-0.5, 1.5, 1.345), (0.5, 1.5, 2.345), (-0.5, 1.5, 2.345), (-1.5, -0.5, 1.345), (-1.5, 0.5, 1.345), (-1.5, -0.5, 2.345), (-1.5, 0.5, 2.345), (0.0, 1.49e-08, 0.3448)], [], [(0, 1, 28), (7, 6, 10, 11), (5, 1, 17, 19), (6, 2, 13, 15), (2, 6, 26, 24), (4, 0, 20, 22), (4, 7, 11, 8), (6, 5, 9, 10), (5, 4, 8, 9), (12, 14, 15, 13), (1, 5, 14, 12), (2, 1, 12, 13), (5, 6, 15, 14), (16, 18, 19, 17), (0, 4, 18, 16), (1, 0, 16, 17), (4, 5, 19, 18), (22, 20, 21, 23), (7, 4, 22, 23), (3, 7, 23, 21), (0, 3, 21, 20), (24, 26, 27, 25), (6, 7, 27, 26), (7, 3, 25, 27), (3, 2, 24, 25), (2, 3, 28), (1, 2, 28), (3, 0, 28)])
me_cube_007.materials.append(mat_material_006)
me_cube_007.use_remesh_preserve_volume = False
me_cube_007.use_remesh_preserve_attributes = False
me_cube_007.use_mirror_vertex_groups = False
me_cube_007.update()
me_cube_006 = bpy.data.meshes.new('Cube.006')
me_cube_006.from_pydata([(-0.5, 0.5, 8.0), (0.5, -0.5, 8.0), (0.5, 0.5, 8.0), (-0.5, -0.5, 8.0), (-0.5, 0.5, 10.0), (0.5, -0.5, 10.0), (0.5, 0.5, 10.0), (-0.5, -0.5, 10.0), (0.5, 1.0, 8.0), (-0.5, 1.0, 8.0), (0.5, 1.0, 10.0), (-0.5, 1.0, 10.0), (0.5, -1.0, 8.0), (-0.5, -1.0, 8.0), (0.5, -1.0, 10.0), (-0.5, -1.0, 10.0), (1.0, 0.5, 8.0), (1.0, -0.5, 8.0), (1.0, 0.5, 10.0), (1.0, -0.5, 10.0), (1.0, 0.5, 10.0), (1.0, 0.5, 8.0), (1.0, -0.5, 8.0), (1.0, -0.5, 10.0), (-1.0, -0.5, 8.0), (-1.0, 0.5, 8.0), (-1.0, -0.5, 10.0), (-1.0, 0.5, 10.0), (-1.0, 0.5, 10.0), (-1.0, 0.5, 8.0), (-1.0, -0.5, 10.0), (-1.0, -0.5, 8.0), (-0.5, -5.0, 8.4), (0.5, -5.0, 8.4), (-0.5, -5.0, 9.6), (0.5, -5.0, 9.6), (-0.5, -4.5, 8.5), (0.5, -4.5, 8.5), (-0.5, -4.5, 9.5), (0.5, -4.5, 9.5), (0.5, -4.0, 9.4), (0.5, -4.0, 8.6), (-0.5, -4.0, 8.6), (-0.5, -4.0, 9.4), (-0.5, -3.5, 9.35), (0.5, -3.5, 9.35), (-0.5, -3.5, 8.65), (0.5, -3.5, 8.65), (0.5, -3.0, 9.45), (0.5, -3.0, 8.55), (-0.5, -3.0, 8.55), (-0.5, -3.0, 9.45), (-0.5, -2.5, 9.6), (0.5, -2.5, 9.6), (-0.5, -2.5, 8.4), (0.5, -2.5, 8.4), (0.5, -2.0, 9.75), (0.5, -2.0, 8.25), (-0.5, -2.0, 8.25), (-0.5, -2.0, 9.75), (-0.5, -1.5, 9.9), (0.5, -1.5, 9.9), (-0.5, -1.5, 8.1), (0.5, -1.5, 8.1), (0.5, 1.5, 8.1), (-0.5, 1.5, 8.1), (0.5, 1.5, 9.9), (-0.5, 1.5, 9.9), (0.5, 2.0, 8.25), (-0.5, 2.0, 8.25), (0.5, 2.0, 9.75), (-0.5, 2.0, 9.75), (0.5, 2.5, 8.4), (-0.5, 2.5, 8.4), (0.5, 2.5, 9.6), (-0.5, 2.5, 9.6), (0.5, 3.0, 8.55), (-0.5, 3.0, 8.55), (0.5, 3.0, 9.45), (-0.5, 3.0, 9.45), (0.5, 3.5, 8.65), (-0.5, 3.5, 8.65), (0.5, 3.5, 9.35), (-0.5, 3.5, 9.35), (0.5, 4.0, 8.6), (-0.5, 4.0, 8.6), (0.5, 4.0, 9.4), (-0.5, 4.0, 9.4), (0.5, 4.5, 8.5), (-0.5, 4.5, 8.5), (0.5, 4.5, 9.5), (-0.5, 4.5, 9.5), (0.5, 5.0, 8.4), (-0.5, 5.0, 8.4), (0.5, 5.0, 9.6), (-0.5, 5.0, 9.6), (-0.5, 3.576e-07, 10.0), (0.5, -4.172e-07, 10.0), (6.557e-07, 1.0, 10.0), (-0.5, 0.75, 10.0), (0.5, 0.75, 10.0), (-8.941e-07, -1.0, 10.0), (-0.5, -0.75, 10.0), (0.5, -0.75, 10.0), (-0.5, 0.25, 10.0), (-0.1813, -0.5, 10.0), (-0.1812, 0.5, 10.0), (0.5, -0.25, 10.0), (0.0, 1.0, 10.0), (-0.5, 0.875, 10.0), (0.5, 0.875, 10.0), (0.0, -1.0, 10.0), (-0.5, -0.625, 10.0), (0.5, -0.625, 10.0), (-0.5, -0.25, 10.0), (0.1812, -0.5, 10.0), (0.1813, 0.5, 10.0), (0.5, 0.25, 10.0), (0.0, 1.0, 10.0), (-0.5, 0.625, 10.0), (0.5, 0.625, 10.0), (0.0, -1.0, 10.0), (-0.5, -0.875, 10.0), (0.5, -0.875, 10.0), (0.125, -0.75, 10.0), (-0.125, -0.75, 10.0), (-0.125, 0.75, 10.0), (0.125, 0.75, 10.0), (0.1813, -2.235e-07, 10.0), (-0.1813, 1.639e-07, 10.0), (-0.1812, 0.25, 10.0), (0.1813, 0.25, 10.0), (0.1812, -0.25, 10.0), (0.1813, 0.625, 10.0), (-0.1813, 0.625, 10.0), (-0.06125, 0.875, 10.0), (-0.1813, -0.625, 10.0), (0.1813, -0.625, 10.0), (0.06125, -0.875, 10.0), (-0.06125, -0.875, 10.0), (0.06125, 0.875, 10.0), (-0.1813, -0.25, 10.0)], [], [(3, 1, 12, 13), (141, 114, 7, 105), (9, 0, 25, 29), (2, 0, 9, 8), (10, 110, 100, 120, 6, 18, 20), (10, 8, 64, 66), (0, 3, 24, 25), (140, 110, 10, 118), (5, 113, 103, 123, 14, 23, 19), (58, 57, 55, 54), (4, 119, 99, 109, 11, 28, 27), (139, 122, 15, 111), (6, 117, 97, 107, 5, 19, 18), (17, 16, 18, 19), (2, 8, 21, 16), (8, 10, 20, 21), (12, 1, 17, 22), (14, 12, 22, 23), (1, 2, 16, 17), (25, 24, 26, 27), (3, 13, 31, 24), (11, 9, 29, 28), (13, 15, 30, 31), (15, 122, 102, 112, 7, 26, 30), (7, 114, 96, 104, 4, 27, 26), (57, 56, 53, 55), (53, 52, 51, 48), (63, 61, 56, 57), (62, 63, 57, 58), (60, 62, 58, 59), (56, 59, 52, 53), (14, 121, 101, 111, 15, 60, 61), (15, 13, 62, 60), (13, 12, 63, 62), (61, 60, 59, 56), (12, 14, 61, 63), (59, 58, 54, 52), (51, 50, 46, 44), (52, 54, 50, 51), (54, 55, 49, 50), (55, 53, 48, 49), (45, 44, 43, 40), (48, 51, 44, 45), (49, 48, 45, 47), (50, 49, 47, 46), (42, 41, 37, 36), (44, 46, 42, 43), (46, 47, 41, 42), (47, 45, 40, 41), (38, 36, 32, 34), (43, 42, 36, 38), (40, 43, 38, 39), (41, 40, 39, 37), (32, 33, 35, 34), (39, 38, 34, 35), (36, 37, 33, 32), (37, 39, 35, 33), (67, 66, 70, 71), (11, 108, 98, 118, 10, 66, 67), (9, 11, 67, 65), (8, 9, 65, 64), (69, 71, 75, 73), (65, 67, 71, 69), (64, 65, 69, 68), (66, 64, 68, 70), (74, 72, 76, 78), (68, 69, 73, 72), (70, 68, 72, 74), (71, 70, 74, 75), (77, 79, 83, 81), (75, 74, 78, 79), (73, 75, 79, 77), (72, 73, 77, 76), (81, 83, 87, 85), (76, 77, 81, 80), (78, 76, 80, 82), (79, 78, 82, 83), (86, 84, 88, 90), (80, 81, 85, 84), (82, 80, 84, 86), (83, 82, 86, 87), (89, 91, 95, 93), (87, 86, 90, 91), (85, 87, 91, 89), (84, 85, 89, 88), (92, 93, 95, 94), (88, 89, 93, 92), (90, 88, 92, 94), (91, 90, 94, 95), (136, 112, 102, 125), (133, 120, 100, 127), (130, 104, 96, 129), (106, 4, 104, 130), (117, 131, 128, 97), (6, 116, 131, 117), (107, 132, 115, 5), (97, 128, 132, 107), (116, 6, 120, 133), (119, 134, 126, 99), (4, 106, 134, 119), (109, 135, 108, 11), (99, 126, 135, 109), (105, 7, 112, 136), (113, 137, 124, 103), (5, 115, 137, 113), (123, 138, 121, 14), (103, 124, 138, 123), (125, 102, 122, 139), (127, 100, 110, 140), (129, 96, 114, 141)])
me_cube_006.materials.append(mat_material_006)
me_cube_006.use_remesh_preserve_volume = False
me_cube_006.use_remesh_preserve_attributes = False
me_cube_006.use_mirror_vertex_groups = False
me_cube_006.update()
me_cube_005 = bpy.data.meshes.new('Cube.005')
me_cube_005.from_pydata([(0.5, 0.5, 3.345), (0.5, -0.5, 3.345), (-0.5, -0.5, 3.345), (-0.5, 0.5, 3.345), (-0.5, 0.5, 8.0), (0.5, -0.5, 8.0), (0.5, 0.5, 8.0), (-0.5, -0.5, 8.0)], [], [(2, 1, 5, 7), (1, 0, 6, 5), (3, 2, 7, 4), (0, 3, 4, 6)])
me_cube_005.materials.append(mat_material_006)
me_cube_005.use_remesh_preserve_volume = False
me_cube_005.use_remesh_preserve_attributes = False
me_cube_005.use_mirror_vertex_groups = False
me_cube_005.update()
me_plane_002 = bpy.data.meshes.new('Plane.002')
me_plane_002.from_pydata([(-1.0, -1.0, 0.0), (1.0, -1.0, 0.0), (-1.0, 1.0, 0.0), (1.0, 1.0, 0.0)], [], [(0, 1, 3, 2)])
me_plane_002.materials.append(mat_material_005)
me_plane_002.use_remesh_preserve_volume = False
me_plane_002.use_remesh_preserve_attributes = False
me_plane_002.use_mirror_vertex_groups = False
me_plane_002.update()
me_plane_001 = bpy.data.meshes.new('Plane.001')
me_plane_001.from_pydata([(-1.0, -1.0, 0.0), (1.0, -1.0, 0.0), (-1.0, 1.0, 0.0), (1.0, 1.0, 0.0)], [], [(0, 1, 3, 2)])
me_plane_001.materials.append(mat_material_001)
me_plane_001.use_remesh_preserve_volume = False
me_plane_001.use_remesh_preserve_attributes = False
me_plane_001.use_mirror_vertex_groups = False
me_plane_001.update()
me_plane = bpy.data.meshes.new('Plane')
me_plane.from_pydata([(-1.0, -1.0, 0.0), (1.0, -1.0, 0.0), (-1.0, 1.0, 0.0), (1.0, 1.0, 0.0)], [], [(0, 1, 3, 2)])
me_plane.materials.append(mat_material_002)
me_plane.use_remesh_preserve_volume = False
me_plane.use_remesh_preserve_attributes = False
me_plane.use_mirror_vertex_groups = False
me_plane.update()
me_cube_004 = bpy.data.meshes.new('Cube.004')
me_cube_004.from_pydata([(6.557e-07, 1.0, 10.0), (-8.941e-07, -1.0, 10.0), (-0.1813, -0.5, 10.0), (-0.1812, 0.5, 10.0), (0.0, 1.0, 10.0), (0.0, -1.0, 10.0), (0.1812, -0.5, 10.0), (0.1813, 0.5, 10.0), (0.0, 1.0, 10.0), (0.0, -1.0, 10.0), (0.125, -0.75, 10.0), (-0.125, -0.75, 10.0), (-0.125, 0.75, 10.0), (0.125, 0.75, 10.0), (0.1813, -2.235e-07, 10.0), (-0.1813, 1.639e-07, 10.0), (-0.1812, 0.25, 10.0), (0.1813, 0.25, 10.0), (0.1812, -0.25, 10.0), (0.1813, 0.625, 10.0), (-0.1813, 0.625, 10.0), (-0.06125, 0.875, 10.0), (-0.1813, -0.625, 10.0), (0.1813, -0.625, 10.0), (0.06125, -0.875, 10.0), (-0.06125, -0.875, 10.0), (0.06125, 0.875, 10.0), (-0.1813, -0.25, 10.0), (0.1812, 0.009029, 20.48), (0.1813, 0.0158, 20.48), (0.0, 0.5158, 20.48), (6.557e-07, 0.5158, 20.48), (0.0, -0.491, 20.48), (-8.941e-07, -0.491, 20.48), (-0.125, -0.241, 20.48), (0.125, 0.2658, 20.48), (-0.1813, 1.639e-07, 20.48), (-0.1813, 0.00903, 20.48), (-0.1812, 0.0158, 20.48), (0.0, 0.5158, 20.48), (0.0, -0.491, 20.48), (0.125, -0.241, 20.48), (-0.125, 0.2658, 20.48), (0.1813, -2.235e-07, 20.48), (-0.1812, -0.003678, 20.48), (0.1813, -0.003679, 20.48), (0.1812, 0.001294, 20.48), (0.1813, 0.1408, 20.48), (-0.1813, 0.1408, 20.48), (-0.06125, 0.3908, 20.48), (-0.1813, -0.116, 20.48), (0.1813, -0.116, 20.48), (0.06125, -0.366, 20.48), (-0.06125, -0.366, 20.48), (0.06125, 0.3908, 20.48), (-0.1813, 0.001295, 20.48), (-8.788e-09, -1.032e-08, 23.0)], [], [(7, 19, 47, 29), (0, 4, 39, 31), (19, 13, 35, 47), (2, 22, 50, 37), (22, 11, 34, 50), (11, 25, 53, 34), (25, 5, 40, 53), (18, 14, 43, 46), (6, 18, 46, 28), (21, 12, 42, 49), (1, 9, 32, 33), (4, 21, 49, 39), (24, 10, 41, 52), (9, 24, 52, 32), (17, 7, 29, 45), (15, 27, 55, 36), (14, 17, 45, 43), (27, 2, 37, 55), (8, 0, 31, 30), (20, 3, 38, 48), (12, 20, 48, 42), (23, 6, 28, 51), (5, 1, 33, 40), (10, 23, 51, 41), (32, 52, 56), (29, 47, 56), (47, 35, 56), (51, 28, 56), (41, 51, 56), (36, 55, 56), (46, 43, 56), (55, 37, 56), (28, 46, 56), (37, 50, 56), (50, 34, 56), (35, 54, 56), (45, 29, 56), (33, 32, 56), (40, 33, 56), (54, 30, 56), (43, 45, 56), (30, 31, 56), (49, 42, 56), (31, 39, 56), (39, 49, 56), (34, 53, 56), (38, 44, 56), (53, 40, 56), (26, 8, 30, 54), (16, 15, 36, 44), (13, 26, 54, 35), (3, 16, 44, 38), (52, 41, 56), (42, 48, 56), (48, 38, 56), (44, 36, 56)])
me_cube_004.materials.append(mat_metal)
me_cube_004.use_remesh_preserve_volume = False
me_cube_004.use_remesh_preserve_attributes = False
me_cube_004.use_mirror_vertex_groups = False
me_cube_004.update()

# ---- objects
ob_sword = bpy.data.objects.new('Sword', me_cube_003)
ob_swordend = bpy.data.objects.new('SwordEnd', me_cube_002)
ob_grip = bpy.data.objects.new('Grip', me_cube_001)
ob_brace = bpy.data.objects.new('Brace', me_cube)
ob_camera = bpy.data.objects.new('Camera', cam_camera)
ob_swordbottom = bpy.data.objects.new('SwordBottom', me_cube_007)
ob_swordhandle = bpy.data.objects.new('SwordHandle', me_cube_006)
ob_swordgrip = bpy.data.objects.new('SwordGrip', me_cube_005)
ob_plane_002 = bpy.data.objects.new('Plane.002', me_plane_002)
ob_plane_001 = bpy.data.objects.new('Plane.001', me_plane_001)
ob_plane = bpy.data.objects.new('Plane', me_plane)
ob_ironsword = bpy.data.objects.new('IronSword', me_cube_004)

# ---- transforms, parenting, visibility, modifiers, constraints
ob_sword.location = (-9.153, 0.0, -3.0)
ob_sword.scale = (0.2529, 0.2529, 0.2529)
ob_sword.lock_rotations_4d = False
ob_sword.empty_display_type = 'ARROWS'
ob_sword.lineart.crease_threshold = 0.0
ob_swordend.location = (-9.153, 0.0, -3.0)
ob_swordend.scale = (0.2529, 0.2529, 0.2529)
ob_swordend.lock_rotations_4d = False
ob_swordend.empty_display_type = 'ARROWS'
ob_swordend.lineart.crease_threshold = 0.0
ob_grip.location = (-9.153, 0.0, -3.0)
ob_grip.scale = (0.2529, 0.2529, 0.2529)
ob_grip.lock_rotations_4d = False
ob_grip.empty_display_type = 'ARROWS'
ob_grip.lineart.crease_threshold = 0.0
ob_brace.location = (-9.153, 0.0, -3.0)
ob_brace.scale = (0.2529, 0.2529, 0.2529)
ob_brace.lock_rotations_4d = False
ob_brace.empty_display_type = 'ARROWS'
ob_brace.lineart.crease_threshold = 0.0
ob_camera.location = (7.481, -6.508, 5.344)
ob_camera.rotation_euler = (1.109, 0.0, 0.8149)
ob_camera.lock_rotations_4d = False
ob_camera.empty_display_type = 'ARROWS'
ob_camera.color = (0.0, 0.0, 0.0, 0.0)
ob_camera.display_type = 'WIRE'
ob_camera.lineart.crease_threshold = 0.0
ob_swordbottom.location = (0.0, 0.4302, -3.0)
ob_swordbottom.scale = (0.2529, 0.2529, 0.2529)
ob_swordbottom.lock_rotations_4d = False
ob_swordbottom.empty_display_type = 'ARROWS'
ob_swordbottom.lineart.crease_threshold = 0.0
ob_swordhandle.location = (0.0, 0.4302, -3.0)
ob_swordhandle.scale = (0.2529, 0.2529, 0.2529)
ob_swordhandle.lock_rotations_4d = False
ob_swordhandle.empty_display_type = 'ARROWS'
ob_swordhandle.lineart.crease_threshold = 0.0
ob_swordgrip.location = (0.0, 0.4302, -3.0)
ob_swordgrip.scale = (0.2529, 0.2529, 0.2529)
ob_swordgrip.lock_rotations_4d = False
ob_swordgrip.empty_display_type = 'ARROWS'
ob_swordgrip.lineart.crease_threshold = 0.0
ob_plane_002.location = (-0.7594, -0.2549, -2.938)
ob_plane_002.scale = (5.0, 5.0, 1.0)
ob_plane_002.lineart.crease_threshold = 0.0
ob_plane_001.location = (4.875, 2.059, 3.88)
ob_plane_001.rotation_euler = (3.482, 0.681, 0.7321)
ob_plane_001.scale = (1.25, 1.25, 1.0)
ob_plane_001.lineart.crease_threshold = 0.0
ob_plane.location = (-2.778, -4.699, 3.489)
ob_plane.rotation_euler = (0.4986, -0.0, -0.6606)
ob_plane.scale = (1.25, 1.25, 1.0)
ob_plane.lineart.crease_threshold = 0.0
ob_ironsword.location = (0.0, 0.4302, -3.0)
ob_ironsword.scale = (0.2529, 0.2529, 0.2529)
ob_ironsword.lock_rotations_4d = False
ob_ironsword.empty_display_type = 'ARROWS'
ob_ironsword.lineart.crease_threshold = 0.0

# ---- collection membership
col_collection_1.objects.link(ob_sword)
col_collection_1.objects.link(ob_swordend)
col_collection_1.objects.link(ob_grip)
col_collection_1.objects.link(ob_brace)
col_collection_1.objects.link(ob_camera)
col_collection_6.objects.link(ob_swordbottom)
col_collection_6.objects.link(ob_swordhandle)
col_collection_6.objects.link(ob_swordgrip)
col_collection_6.objects.link(ob_plane_002)
col_collection_6.objects.link(ob_plane_001)
col_collection_6.objects.link(ob_plane)
col_collection_6.objects.link(ob_ironsword)

# ---- scene / render settings (as saved in the file)
scene.camera = ob_camera
scene.frame_start = 1; scene.frame_end = 250; scene.frame_set(1)
scene.render.engine = 'CYCLES'
scene.render.dither_intensity = 0.0
scene.cycles.use_denoising = False
scene.cycles.samples = 128
scene.cycles.sampling_pattern = 'TABULATED_SOBOL'
scene.cycles.light_sampling_threshold = 0.0
scene.cycles.use_adaptive_sampling = False
scene.cycles.use_light_tree = False
scene.cycles.blur_glossy = 0.0
scene.cycles.sample_clamp_indirect = 0.0
scene.view_settings.view_transform = 'Standard'
bpy.context.view_layer.update()
